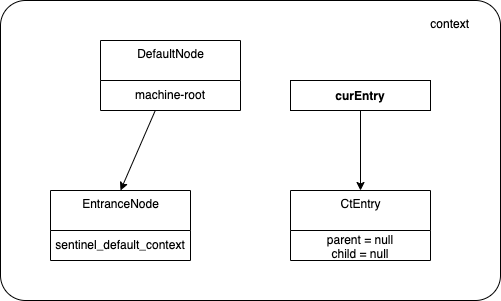

The diagram above was exported from draw.io. Its source (the exported page's mxGraphModel, read from the mxfile embedded in the PNG):
<mxGraphModel dx="939" dy="815" grid="1" gridSize="10" guides="1" tooltips="1" connect="1" arrows="1" fold="1" page="1" pageScale="1" pageWidth="850" pageHeight="1100" math="0" shadow="0">
  <root>
    <mxCell id="0" />
    <mxCell id="1" parent="0" />
    <mxCell id="2" value="context" style="html=1;align=right;verticalAlign=top;rounded=1;absoluteArcSize=1;arcSize=50;dashed=0;spacingTop=10;spacingRight=30;" parent="1" vertex="1">
      <mxGeometry x="90" y="170" width="500" height="300" as="geometry" />
    </mxCell>
    <mxCell id="3" value="" style="edgeStyle=none;html=1;entryX=0.5;entryY=0;entryDx=0;entryDy=0;" parent="1" source="4" target="6" edge="1">
      <mxGeometry relative="1" as="geometry">
        <mxPoint x="254.5283018867924" y="460" as="targetPoint" />
      </mxGeometry>
    </mxCell>
    <mxCell id="4" value="DefaultNode" style="swimlane;fontStyle=0;align=center;verticalAlign=top;childLayout=stackLayout;horizontal=1;startSize=40;horizontalStack=0;resizeParent=1;resizeParentMax=0;resizeLast=0;collapsible=0;marginBottom=0;html=1;" parent="1" vertex="1">
      <mxGeometry x="190" y="210" width="140" height="70" as="geometry" />
    </mxCell>
    <mxCell id="5" value="machine-root" style="text;html=1;strokeColor=none;fillColor=none;align=center;verticalAlign=middle;spacingLeft=4;spacingRight=4;overflow=hidden;rotatable=0;points=[[0,0.5],[1,0.5]];portConstraint=eastwest;imageAlign=center;" parent="4" vertex="1">
      <mxGeometry y="40" width="140" height="30" as="geometry" />
    </mxCell>
    <mxCell id="6" value="EntranceNode" style="swimlane;fontStyle=0;align=center;verticalAlign=top;childLayout=stackLayout;horizontal=1;startSize=40;horizontalStack=0;resizeParent=1;resizeParentMax=0;resizeLast=0;collapsible=0;marginBottom=0;html=1;" parent="1" vertex="1">
      <mxGeometry x="140" y="360" width="140" height="70" as="geometry" />
    </mxCell>
    <mxCell id="7" value="&lt;span style=&quot;text-align: right&quot;&gt;sentinel_default_context&lt;/span&gt;" style="text;html=1;strokeColor=none;fillColor=none;align=center;verticalAlign=middle;spacingLeft=4;spacingRight=4;overflow=hidden;rotatable=0;points=[[0,0.5],[1,0.5]];portConstraint=eastwest;imageAlign=center;" parent="6" vertex="1">
      <mxGeometry y="40" width="140" height="30" as="geometry" />
    </mxCell>
    <mxCell id="9" value="CtEntry" style="swimlane;fontStyle=0;align=center;verticalAlign=top;childLayout=stackLayout;horizontal=1;startSize=40;horizontalStack=0;resizeParent=1;resizeParentMax=0;resizeLast=0;collapsible=0;marginBottom=0;html=1;" parent="1" vertex="1">
      <mxGeometry x="380" y="360" width="140" height="70" as="geometry" />
    </mxCell>
    <mxCell id="10" value="parent = null&lt;br&gt;child = null" style="text;html=1;strokeColor=none;fillColor=none;align=center;verticalAlign=middle;spacingLeft=4;spacingRight=4;overflow=hidden;rotatable=0;points=[[0,0.5],[1,0.5]];portConstraint=eastwest;imageAlign=center;" parent="9" vertex="1">
      <mxGeometry y="40" width="140" height="30" as="geometry" />
    </mxCell>
    <mxCell id="13" style="edgeStyle=none;html=1;exitX=0.5;exitY=1;exitDx=0;exitDy=0;" parent="1" source="11" target="9" edge="1">
      <mxGeometry relative="1" as="geometry" />
    </mxCell>
    <mxCell id="11" value="curEntry" style="fontStyle=1;" parent="1" vertex="1">
      <mxGeometry x="380" y="250" width="140" height="30" as="geometry" />
    </mxCell>
  </root>
</mxGraphModel>